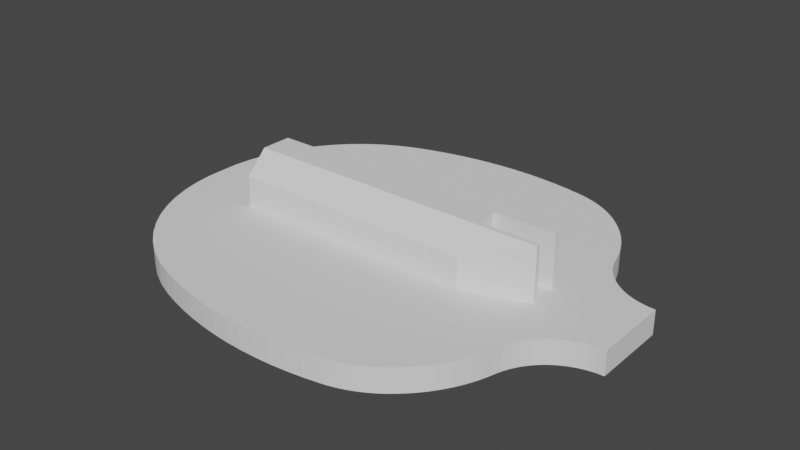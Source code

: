 # Source: pingpong.blend  (saved by Blender 3.4.6; exported with 4.5.12 LTS)
import bpy
from mathutils import Matrix  # noqa: F401  (used for matrix-valued properties, if any)

bpy.ops.wm.read_factory_settings(use_empty=True)
scene = bpy.context.scene
scene.name = 'Scene'

# ---- world
world_world = bpy.data.worlds.new('World'); scene.world = world_world
world_world.use_nodes = True; world_world.node_tree.nodes.clear()
_N = world_world.node_tree.nodes; _L = world_world.node_tree.links
n0 = _N.new('ShaderNodeOutputWorld'); n0.name = 'World Output'; n0.location = (300, 300)
n1 = _N.new('ShaderNodeBackground'); n1.name = 'Background'; n1.location = (10, 300)
n1.inputs[0].default_value = (0.05088, 0.05088, 0.05088, 1.0)
_L.new(n1.outputs[0], n0.inputs[0])
n0.is_active_output = True
world_world.color = (0.05088, 0.05088, 0.05088)
world_world.use_sun_shadow = False
world_world.sun_shadow_jitter_overblur = 0.0

# ---- meshes
me_paddle = bpy.data.meshes.new('paddle')
me_paddle.from_pydata([(-8.071, -68.37, 0.0), (3.684, -68.59, 0.0), (-2.196, -68.61, 0.0), (9.557, -68.3, 0.0), (-13.93, -67.86, 0.0), (15.41, -67.75, 0.0), (-19.76, -67.09, 0.0), (21.23, -66.93, 0.0), (-25.54, -66.05, 0.0), (27.01, -65.85, 0.0), (-31.28, -64.75, 0.0), (28.55, -65.5, 0.0), (30.06, -65.08, 0.0), (31.56, -64.61, 0.0), (-36.95, -63.19, 0.0), (33.04, -64.08, 0.0), (34.5, -63.49, 0.0), (35.94, -62.85, 0.0), (-42.54, -61.38, 0.0), (37.34, -62.15, 0.0), (38.72, -61.39, 0.0), (40.07, -60.58, 0.0), (-48.67, -58.87, 0.0), (41.39, -59.72, 0.0), (42.67, -58.81, 0.0), (-54.51, -55.72, 0.0), (43.92, -57.85, 0.0), (45.89, -56.17, 0.0), (47.78, -54.39, 0.0), (-59.97, -51.98, 0.0), (49.57, -52.52, 0.0), (51.25, -50.55, 0.0), (-65.01, -47.67, 0.0), (52.83, -48.49, 0.0), (54.3, -46.35, 0.0), (-69.56, -42.86, 0.0), (55.66, -44.14, 0.0), (56.89, -41.86, 0.0), (-73.57, -37.59, 0.0), (58.0, -39.51, 0.0), (58.98, -37.11, 0.0), (-77.01, -31.92, 0.0), (59.84, -34.67, 0.0), (60.56, -32.18, 0.0), (61.39, -29.6, 0.0), (-79.82, -25.92, 0.0), (62.49, -27.14, 0.0), (63.85, -24.8, 0.0), (-81.99, -19.66, 0.0), (65.46, -22.63, 0.0), (67.29, -20.64, 0.0), (69.32, -18.87, 0.0), (-83.47, -13.2, 0.0), (71.54, -17.32, 0.0), (73.91, -16.03, 0.0), (76.41, -15.0, 0.0), (79.01, -14.24, 0.0), (81.67, -13.78, 0.0), (84.36, -13.6, 0.0), (84.36, 13.6, 0.0), (-84.27, -6.625, 0.0), (-84.36, 0.0, 0.0), (-84.27, 6.625, 0.0), (-83.47, 13.2, 0.0), (-81.99, 19.66, 0.0), (81.67, 13.78, 0.0), (79.01, 14.24, 0.0), (76.41, 15.0, 0.0), (73.91, 16.03, 0.0), (71.54, 17.32, 0.0), (69.32, 18.87, 0.0), (67.29, 20.64, 0.0), (-79.82, 25.92, 0.0), (65.46, 22.63, 0.0), (63.85, 24.8, 0.0), (62.49, 27.14, 0.0), (-77.01, 31.92, 0.0), (61.39, 29.6, 0.0), (60.56, 32.18, 0.0), (-73.57, 37.59, 0.0), (59.84, 34.67, 0.0), (58.98, 37.11, 0.0), (58.0, 39.51, 0.0), (-69.56, 42.86, 0.0), (56.89, 41.86, 0.0), (55.66, 44.14, 0.0), (-65.01, 47.67, 0.0), (54.3, 46.35, 0.0), (52.83, 48.49, 0.0), (-59.97, 51.98, 0.0), (51.25, 50.55, 0.0), (49.57, 52.52, 0.0), (-54.51, 55.72, 0.0), (47.78, 54.39, 0.0), (45.89, 56.17, 0.0), (-48.67, 58.87, 0.0), (43.92, 57.85, 0.0), (42.67, 58.81, 0.0), (41.39, 59.72, 0.0), (-42.54, 61.38, 0.0), (40.07, 60.58, 0.0), (38.72, 61.39, 0.0), (-36.95, 63.19, 0.0), (37.34, 62.15, 0.0), (35.94, 62.85, 0.0), (34.5, 63.49, 0.0), (-31.28, 64.75, 0.0), (33.04, 64.08, 0.0), (31.56, 64.61, 0.0), (30.06, 65.08, 0.0), (-25.54, 66.05, 0.0), (28.55, 65.5, 0.0), (27.01, 65.85, 0.0), (21.23, 66.93, 0.0), (-19.76, 67.09, 0.0), (15.41, 67.75, 0.0), (-13.93, 67.86, 0.0), (9.557, 68.3, 0.0), (-8.071, 68.37, 0.0), (3.684, 68.59, 0.0), (-2.196, 68.61, 0.0), (45.89, 56.17, 8.5), (43.92, 57.85, 8.5), (33.04, 64.08, 8.5), (31.56, 64.61, 8.5), (47.78, 54.39, 8.5), (49.57, 52.52, 8.5), (34.5, 63.49, 8.5), (28.55, 65.5, 8.5), (27.01, 65.85, 8.5), (30.06, 65.08, 8.5), (51.25, 50.55, 8.5), (52.83, 48.49, 8.5), (54.3, 46.35, 8.5), (55.66, 44.14, 8.5), (56.89, 41.86, 8.5), (21.23, 66.93, 8.5), (15.41, 67.75, 8.5), (58.0, 39.51, 8.5), (35.94, 62.85, 8.5), (58.98, 37.11, 8.5), (59.84, 34.67, 8.5), (60.56, 32.18, 8.5), (61.39, 29.6, 8.5), (62.49, 27.14, 8.5), (42.67, 58.81, 8.5), (63.85, 24.8, 8.5), (65.46, 22.63, 8.5), (67.29, 20.64, 8.5), (69.32, 18.87, 8.5), (71.54, 17.32, 8.5), (73.91, 16.03, 8.5), (76.41, 15.0, 8.5), (79.01, 14.24, 8.5), (81.67, 13.78, 8.5), (84.36, 13.6, 8.5), (84.36, -13.6, 8.5), (81.67, -13.78, 8.5), (79.01, -14.24, 8.5), (76.41, -15.0, 8.5), (73.91, -16.03, 8.5), (71.54, -17.32, 8.5), (69.32, -18.87, 8.5), (67.29, -20.64, 8.5), (65.46, -22.63, 8.5), (63.85, -24.8, 8.5), (62.49, -27.14, 8.5), (61.39, -29.6, 8.5), (60.56, -32.18, 8.5), (59.84, -34.67, 8.5), (58.98, -37.11, 8.5), (58.0, -39.51, 8.5), (56.89, -41.86, 8.5), (55.66, -44.14, 8.5), (54.3, -46.35, 8.5), (52.83, -48.49, 8.5), (51.25, -50.55, 8.5), (49.57, -52.52, 8.5), (47.78, -54.39, 8.5), (45.89, -56.17, 8.5), (43.92, -57.85, 8.5), (42.67, -58.81, 8.5), (38.72, 61.39, 8.5), (37.34, 62.15, 8.5), (41.39, -59.72, 8.5), (41.39, 59.72, 8.5), (40.07, 60.58, 8.5), (40.07, -60.58, 8.5), (38.72, -61.39, 8.5), (37.34, -62.15, 8.5), (35.94, -62.85, 8.5), (34.5, -63.49, 8.5), (33.04, -64.08, 8.5), (31.56, -64.61, 8.5), (30.06, -65.08, 8.5), (28.55, -65.5, 8.5), (27.01, -65.85, 8.5), (21.23, -66.93, 8.5), (15.41, -67.75, 8.5), (9.557, -68.3, 8.5), (3.684, -68.59, 8.5), (-2.196, -68.61, 8.5), (-8.071, -68.37, 8.5), (-13.93, -67.86, 8.5), (-19.76, -67.09, 8.5), (-25.54, -66.05, 8.5), (-31.28, -64.75, 8.5), (-36.95, -63.19, 8.5), (-42.54, -61.38, 8.5), (-48.67, -58.87, 8.5), (-54.51, -55.72, 8.5), (-59.97, -51.98, 8.5), (-65.01, -47.67, 8.5), (-69.56, -42.86, 8.5), (-73.57, -37.59, 8.5), (-77.01, -31.92, 8.5), (-79.82, -25.92, 8.5), (-81.99, -19.66, 8.5), (-83.47, -13.2, 8.5), (-84.27, -6.625, 8.5), (-84.36, 0.0, 8.5), (-84.27, 6.625, 8.5), (-83.47, 13.2, 8.5), (-81.99, 19.66, 8.5), (-79.82, 25.92, 8.5), (-77.01, 31.92, 8.5), (-73.57, 37.59, 8.5), (-69.56, 42.86, 8.5), (-65.01, 47.67, 8.5), (-59.97, 51.98, 8.5), (-54.51, 55.72, 8.5), (-48.67, 58.87, 8.5), (-42.54, 61.38, 8.5), (-36.95, 63.19, 8.5), (-31.28, 64.75, 8.5), (-25.54, 66.05, 8.5), (-19.76, 67.09, 8.5), (-13.93, 67.86, 8.5), (9.557, 68.3, 8.5), (-8.071, 68.37, 8.5), (3.684, 68.59, 8.5), (-2.196, 68.61, 8.5)], [], [(0, 1, 2), (1, 0, 3), (3, 0, 4), (3, 4, 5), (5, 4, 6), (5, 6, 7), (7, 6, 8), (7, 8, 9), (9, 8, 10), (9, 10, 11), (11, 10, 12), (12, 10, 13), (13, 10, 14), (13, 14, 15), (15, 14, 16), (16, 14, 17), (17, 14, 18), (17, 18, 19), (19, 18, 20), (20, 18, 21), (21, 18, 22), (21, 22, 23), (23, 22, 24), (24, 22, 25), (24, 25, 26), (26, 25, 27), (27, 25, 28), (28, 25, 29), (28, 29, 30), (30, 29, 31), (31, 29, 32), (31, 32, 33), (33, 32, 34), (34, 32, 35), (34, 35, 36), (36, 35, 37), (37, 35, 38), (37, 38, 39), (39, 38, 40), (40, 38, 41), (40, 41, 42), (42, 41, 43), (43, 41, 44), (44, 41, 45), (44, 45, 46), (46, 45, 47), (47, 45, 48), (47, 48, 49), (49, 48, 50), (50, 48, 51), (51, 48, 52), (51, 52, 53), (53, 52, 54), (54, 52, 55), (55, 52, 56), (56, 52, 57), (57, 52, 58), (58, 52, 59), (59, 52, 60), (59, 60, 61), (59, 61, 62), (59, 62, 63), (59, 63, 64), (59, 64, 65), (65, 64, 66), (66, 64, 67), (67, 64, 68), (68, 64, 69), (69, 64, 70), (70, 64, 71), (71, 64, 72), (71, 72, 73), (73, 72, 74), (74, 72, 75), (75, 72, 76), (75, 76, 77), (77, 76, 78), (78, 76, 79), (78, 79, 80), (80, 79, 81), (81, 79, 82), (82, 79, 83), (82, 83, 84), (84, 83, 85), (85, 83, 86), (85, 86, 87), (87, 86, 88), (88, 86, 89), (88, 89, 90), (90, 89, 91), (91, 89, 92), (91, 92, 93), (93, 92, 94), (94, 92, 95), (94, 95, 96), (96, 95, 97), (97, 95, 98), (98, 95, 99), (98, 99, 100), (100, 99, 101), (101, 99, 102), (101, 102, 103), (103, 102, 104), (104, 102, 105), (105, 102, 106), (105, 106, 107), (107, 106, 108), (108, 106, 109), (109, 106, 110), (109, 110, 111), (111, 110, 112), (112, 110, 113), (113, 110, 114), (113, 114, 115), (115, 114, 116), (115, 116, 117), (117, 116, 118), (117, 118, 119), (119, 118, 120), (96, 121, 94), (121, 96, 122), (108, 123, 107), (123, 108, 124), (94, 125, 93), (125, 94, 121), (125, 91, 93), (91, 125, 126), (107, 127, 105), (127, 107, 123), (112, 128, 111), (128, 112, 129), (109, 124, 108), (124, 109, 130), (126, 90, 91), (90, 126, 131), (131, 88, 90), (88, 131, 132), (132, 87, 88), (87, 132, 133), (133, 85, 87), (85, 133, 134), (134, 84, 85), (84, 134, 135), (113, 129, 112), (129, 113, 136), (115, 136, 113), (136, 115, 137), (135, 82, 84), (82, 135, 138), (105, 139, 104), (139, 105, 127), (138, 81, 82), (81, 138, 140), (140, 80, 81), (80, 140, 141), (141, 78, 80), (78, 141, 142), (142, 77, 78), (77, 142, 143), (143, 75, 77), (75, 143, 144), (111, 130, 109), (130, 111, 128), (97, 122, 96), (122, 97, 145), (144, 74, 75), (74, 144, 146), (146, 73, 74), (73, 146, 147), (147, 71, 73), (71, 147, 148), (71, 149, 70), (149, 71, 148), (70, 150, 69), (150, 70, 149), (69, 151, 68), (151, 69, 150), (68, 152, 67), (152, 68, 151), (67, 153, 66), (153, 67, 152), (66, 154, 65), (154, 66, 153), (65, 155, 59), (155, 65, 154), (155, 58, 59), (58, 155, 156), (157, 58, 156), (58, 157, 57), (158, 57, 157), (57, 158, 56), (159, 56, 158), (56, 159, 55), (160, 55, 159), (55, 160, 54), (161, 54, 160), (54, 161, 53), (162, 53, 161), (53, 162, 51), (163, 51, 162), (51, 163, 50), (163, 49, 50), (49, 163, 164), (164, 47, 49), (47, 164, 165), (165, 46, 47), (46, 165, 166), (166, 44, 46), (44, 166, 167), (167, 43, 44), (43, 167, 168), (168, 42, 43), (42, 168, 169), (169, 40, 42), (40, 169, 170), (170, 39, 40), (39, 170, 171), (171, 37, 39), (37, 171, 172), (172, 36, 37), (36, 172, 173), (173, 34, 36), (34, 173, 174), (174, 33, 34), (33, 174, 175), (175, 31, 33), (31, 175, 176), (176, 30, 31), (30, 176, 177), (177, 28, 30), (28, 177, 178), (179, 28, 178), (28, 179, 27), (180, 27, 179), (27, 180, 26), (181, 26, 180), (26, 181, 24), (103, 182, 101), (182, 103, 183), (104, 183, 103), (183, 104, 139), (184, 24, 181), (24, 184, 23), (100, 185, 98), (185, 100, 186), (98, 145, 97), (145, 98, 185), (101, 186, 100), (186, 101, 182), (187, 23, 184), (23, 187, 21), (188, 21, 187), (21, 188, 20), (189, 20, 188), (20, 189, 19), (190, 19, 189), (19, 190, 17), (191, 17, 190), (17, 191, 16), (192, 16, 191), (16, 192, 15), (193, 15, 192), (15, 193, 13), (194, 13, 193), (13, 194, 12), (195, 12, 194), (12, 195, 11), (196, 11, 195), (11, 196, 9), (197, 9, 196), (9, 197, 7), (198, 7, 197), (7, 198, 5), (199, 5, 198), (5, 199, 3), (200, 3, 199), (3, 200, 1), (201, 1, 200), (1, 201, 2), (202, 2, 201), (2, 202, 0), (203, 0, 202), (0, 203, 4), (204, 4, 203), (4, 204, 6), (205, 6, 204), (6, 205, 8), (206, 8, 205), (8, 206, 10), (207, 10, 206), (10, 207, 14), (208, 14, 207), (14, 208, 18), (209, 18, 208), (18, 209, 22), (210, 22, 209), (22, 210, 25), (211, 25, 210), (25, 211, 29), (212, 29, 211), (29, 212, 32), (212, 35, 32), (35, 212, 213), (213, 38, 35), (38, 213, 214), (214, 41, 38), (41, 214, 215), (215, 45, 41), (45, 215, 216), (216, 48, 45), (48, 216, 217), (217, 52, 48), (52, 217, 218), (218, 60, 52), (60, 218, 219), (219, 61, 60), (61, 219, 220), (220, 62, 61), (62, 220, 221), (200, 202, 201), (202, 200, 199), (202, 199, 203), (203, 199, 198), (203, 198, 204), (204, 198, 197), (204, 197, 205), (205, 197, 196), (205, 196, 206), (206, 196, 195), (206, 195, 194), (206, 194, 193), (206, 193, 207), (207, 193, 192), (207, 192, 191), (207, 191, 190), (207, 190, 208), (208, 190, 189), (208, 189, 188), (208, 188, 187), (208, 187, 209), (209, 187, 184), (209, 184, 181), (209, 181, 210), (210, 181, 180), (210, 180, 179), (210, 179, 178), (210, 178, 211), (211, 178, 177), (211, 177, 176), (211, 176, 212), (212, 176, 175), (212, 175, 174), (212, 174, 213), (213, 174, 173), (213, 173, 172), (213, 172, 214), (214, 172, 171), (214, 171, 170), (214, 170, 215), (215, 170, 169), (215, 169, 168), (215, 168, 167), (215, 167, 216), (216, 167, 166), (216, 166, 165), (216, 165, 217), (217, 165, 164), (217, 164, 163), (217, 163, 162), (217, 162, 218), (218, 162, 161), (218, 161, 160), (218, 160, 159), (218, 159, 158), (218, 158, 157), (218, 157, 156), (218, 156, 155), (218, 155, 219), (219, 155, 220), (220, 155, 221), (221, 155, 222), (222, 155, 223), (223, 155, 154), (223, 154, 153), (223, 153, 152), (223, 152, 151), (223, 151, 150), (223, 150, 149), (223, 149, 148), (223, 148, 224), (224, 148, 147), (224, 147, 146), (224, 146, 144), (224, 144, 225), (225, 144, 143), (225, 143, 142), (225, 142, 226), (226, 142, 141), (226, 141, 140), (226, 140, 138), (226, 138, 227), (227, 138, 135), (227, 135, 134), (227, 134, 228), (228, 134, 133), (228, 133, 132), (228, 132, 229), (229, 132, 131), (229, 131, 126), (229, 126, 230), (230, 126, 125), (230, 125, 121), (230, 121, 231), (231, 121, 122), (231, 122, 145), (231, 145, 185), (231, 185, 232), (232, 185, 186), (232, 186, 182), (232, 182, 233), (233, 182, 183), (233, 183, 139), (233, 139, 127), (233, 127, 234), (234, 127, 123), (234, 123, 124), (234, 124, 130), (234, 130, 235), (235, 130, 128), (235, 128, 129), (235, 129, 136), (235, 136, 236), (236, 136, 137), (236, 137, 237), (237, 137, 238), (237, 238, 239), (239, 238, 240), (239, 240, 241), (222, 64, 63), (64, 222, 223), (221, 63, 62), (63, 221, 222), (223, 72, 64), (72, 223, 224), (224, 76, 72), (76, 224, 225), (225, 79, 76), (79, 225, 226), (226, 83, 79), (83, 226, 227), (227, 86, 83), (86, 227, 228), (86, 229, 89), (229, 86, 228), (89, 230, 92), (230, 89, 229), (92, 231, 95), (231, 92, 230), (95, 232, 99), (232, 95, 231), (99, 233, 102), (233, 99, 232), (102, 234, 106), (234, 102, 233), (106, 235, 110), (235, 106, 234), (110, 236, 114), (236, 110, 235), (114, 237, 116), (237, 114, 236), (116, 239, 118), (239, 116, 237), (118, 241, 120), (241, 118, 239), (120, 240, 119), (240, 120, 241), (119, 238, 117), (238, 119, 240), (117, 137, 115), (137, 117, 238)])
me_paddle.update()
me_handle = bpy.data.meshes.new('handle')
me_handle.from_pydata([(33.15, -13.6, 19.23), (-55.25, -5.633, 27.2), (-55.25, -13.6, 19.23), (55.25, -5.633, 27.2), (55.25, -5.633, 0.0), (-55.25, -13.6, 7.967), (-55.25, -5.633, 4.315e-14), (33.15, -13.6, 7.967), (-55.25, 13.6, 19.23), (-55.25, 5.633, 27.2), (-55.25, 13.6, 7.967), (-55.25, 5.633, 5.273e-14), (33.15, 13.6, 7.967), (55.25, 5.633, 9.588e-15), (55.25, 5.633, 27.2), (33.15, 4.25, 27.2), (55.25, 4.25, 27.2), (55.25, -4.25, 27.2), (33.15, -4.25, 27.2), (55.25, -4.25, 0.0), (33.15, -4.25, 9.588e-15), (33.15, 13.6, 19.23), (33.15, 4.25, 1.918e-14), (55.25, 4.25, 9.588e-15)], [], [(0, 1, 2), (1, 0, 3), (4, 5, 6), (5, 4, 7), (4, 0, 7), (0, 4, 3), (8, 1, 9), (1, 8, 2), (2, 8, 10), (2, 10, 5), (5, 10, 11), (5, 11, 6), (7, 2, 5), (2, 7, 0), (12, 11, 10), (11, 12, 13), (14, 15, 16), (17, 1, 3), (1, 17, 18), (1, 18, 9), (9, 18, 15), (9, 15, 14), (4, 17, 3), (17, 4, 19), (17, 20, 18), (20, 17, 19), (14, 8, 9), (8, 14, 21), (21, 10, 8), (10, 21, 12), (21, 13, 12), (13, 21, 14), (6, 20, 4), (20, 6, 11), (20, 11, 22), (22, 11, 23), (23, 11, 13), (19, 4, 20), (23, 15, 22), (15, 23, 16), (18, 22, 15), (22, 18, 20), (23, 14, 16), (14, 23, 13)])
me_handle.update()

# ---- objects
ob_paddle = bpy.data.objects.new('paddle', me_paddle)
ob_handle = bpy.data.objects.new('handle', me_handle)

# ---- transforms, parenting, visibility, modifiers, constraints
ob_paddle.location = (0.0, 0.0, 0.0)
ob_handle.location = (0.0, 0.0, 0.0)

# ---- collection membership
scene.collection.objects.link(ob_paddle)
scene.collection.objects.link(ob_handle)

# ---- scene / render settings (as saved in the file)
scene.frame_start = 1; scene.frame_end = 250; scene.frame_set(1)
scene.render.engine = 'BLENDER_EEVEE_NEXT'
scene.cycles.sampling_pattern = 'TABULATED_SOBOL'
scene.cycles.use_light_tree = False
scene.view_settings.view_transform = 'Filmic'
bpy.context.view_layer.update()

# ---- added for rendering (the .blend has no active camera and no usable light): camera, sun
cam_auto = bpy.data.cameras.new('AutoCamera')
cam_auto.lens = 50.0
cam_auto.sensor_width = 36.0
cam_auto.clip_end = 3558.94
ob_auto_camera = bpy.data.objects.new('AutoCamera', cam_auto)
scene.collection.objects.link(ob_auto_camera)
ob_auto_camera.location = (202.789, -243.347, 175.832)
ob_auto_camera.rotation_euler = (1.09748, -7.21219e-08, 0.694738)
scene.camera = ob_auto_camera
light_auto_sun = bpy.data.lights.new('AutoSun', 'SUN')
light_auto_sun.energy = 3.0
light_auto_sun.angle = 0.0523599
ob_auto_sun = bpy.data.objects.new('AutoSun', light_auto_sun)
scene.collection.objects.link(ob_auto_sun)
ob_auto_sun.rotation_euler = (0.872665, 0.174533, 0.523599)
bpy.context.view_layer.update()
